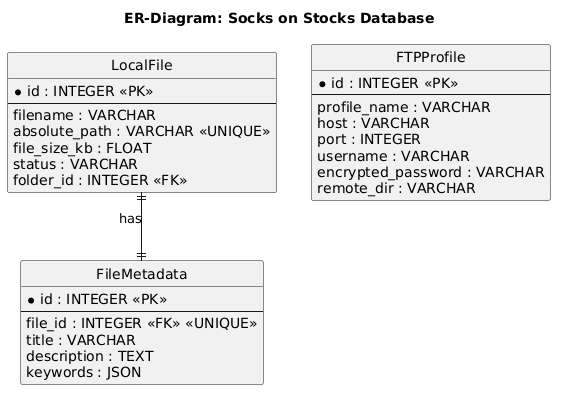

The diagram above was rendered by PlantUML. Its source (embedded in the PNG):
@startuml
title ER-Diagram: Socks on Stocks Database

hide circle
skinparam linetype ortho

entity "LocalFile" as LocalFile {
  * id : INTEGER <<PK>>
  --
  filename : VARCHAR
  absolute_path : VARCHAR <<UNIQUE>>
  file_size_kb : FLOAT
  status : VARCHAR
  folder_id : INTEGER <<FK>>
}

entity "FileMetadata" as FileMetadata {
  * id : INTEGER <<PK>>
  --
  file_id : INTEGER <<FK>> <<UNIQUE>>
  title : VARCHAR
  description : TEXT
  keywords : JSON
}

entity "FTPProfile" as FTPProfile {
  * id : INTEGER <<PK>>
  --
  profile_name : VARCHAR
  host : VARCHAR
  port : INTEGER
  username : VARCHAR
  encrypted_password : VARCHAR
  remote_dir : VARCHAR
}

LocalFile ||--|| FileMetadata : "has"
@enduml